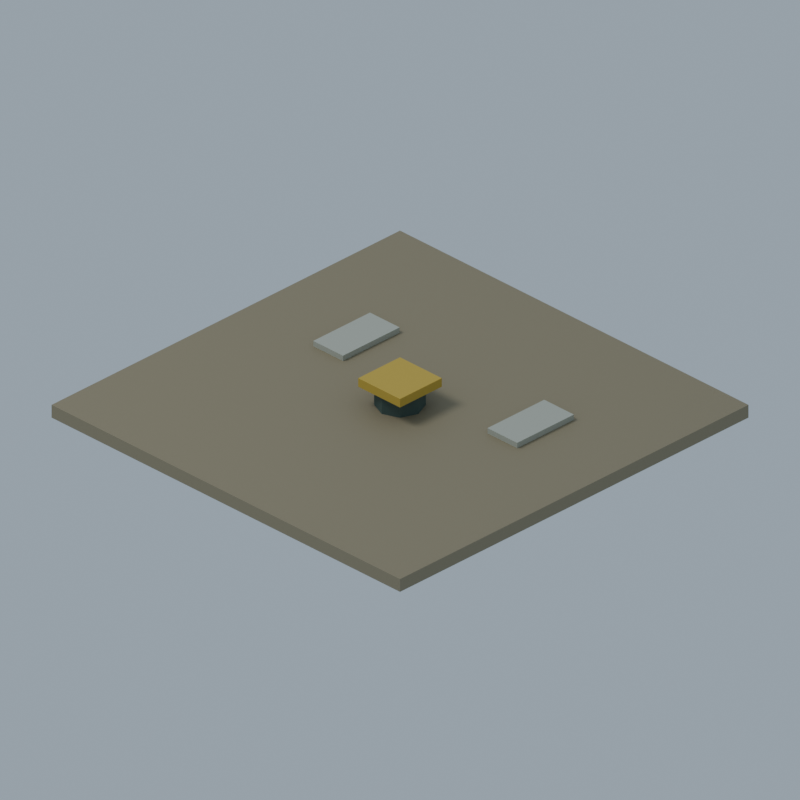 # Source: primary-tile-oil-02.blend  (saved by Blender 4.3.34; exported with 4.5.12 LTS)
import bpy
from mathutils import Matrix  # noqa: F401  (used for matrix-valued properties, if any)

bpy.ops.wm.read_factory_settings(use_empty=True)
scene = bpy.context.scene
scene.name = 'Scene'

# ---- materials (node trees are filled in below, after node groups)
mat_oilsoil = bpy.data.materials.new('oilsoil')
mat_steel = bpy.data.materials.new('steel')
mat_yellow = bpy.data.materials.new('yellow')
mat_stone = bpy.data.materials.new('stone')

# ---- material node trees
mat_oilsoil.use_nodes = True; mat_oilsoil.node_tree.nodes.clear()
_N = mat_oilsoil.node_tree.nodes; _L = mat_oilsoil.node_tree.links
n0 = _N.new('ShaderNodeBsdfPrincipled'); n0.name = 'Principled BSDF'; n0.location = (10, 300)
n0.inputs[0].default_value = (0.3419, 0.2961, 0.2016, 1.0)
n0.inputs[2].default_value = 0.65
n1 = _N.new('ShaderNodeOutputMaterial'); n1.name = 'Material Output'; n1.location = (300, 300)
_L.new(n0.outputs[0], n1.inputs[0])
n1.is_active_output = True
mat_steel.use_nodes = True; mat_steel.node_tree.nodes.clear()
_N = mat_steel.node_tree.nodes; _L = mat_steel.node_tree.links
n0 = _N.new('ShaderNodeBsdfPrincipled'); n0.name = 'Principled BSDF'; n0.location = (10, 300)
n0.inputs[0].default_value = (0.0999, 0.147, 0.1329, 1.0)
n0.inputs[2].default_value = 0.65
n1 = _N.new('ShaderNodeOutputMaterial'); n1.name = 'Material Output'; n1.location = (300, 300)
_L.new(n0.outputs[0], n1.inputs[0])
n1.is_active_output = True
mat_yellow.use_nodes = True; mat_yellow.node_tree.nodes.clear()
_N = mat_yellow.node_tree.nodes; _L = mat_yellow.node_tree.links
n0 = _N.new('ShaderNodeBsdfPrincipled'); n0.name = 'Principled BSDF'; n0.location = (10, 300)
n0.inputs[0].default_value = (0.624, 0.4564, 0.107, 1.0)
n0.inputs[2].default_value = 0.65
n1 = _N.new('ShaderNodeOutputMaterial'); n1.name = 'Material Output'; n1.location = (300, 300)
_L.new(n0.outputs[0], n1.inputs[0])
n1.is_active_output = True
mat_stone.use_nodes = True; mat_stone.node_tree.nodes.clear()
_N = mat_stone.node_tree.nodes; _L = mat_stone.node_tree.links
n0 = _N.new('ShaderNodeBsdfPrincipled'); n0.name = 'Principled BSDF'; n0.location = (10, 300)
n0.inputs[0].default_value = (0.5089, 0.521, 0.4508, 1.0)
n0.inputs[2].default_value = 0.65
n1 = _N.new('ShaderNodeOutputMaterial'); n1.name = 'Material Output'; n1.location = (300, 300)
_L.new(n0.outputs[0], n1.inputs[0])
n1.is_active_output = True

# ---- world
world_world = bpy.data.worlds.new('World'); scene.world = world_world
world_world.use_nodes = True; world_world.node_tree.nodes.clear()
_N = world_world.node_tree.nodes; _L = world_world.node_tree.links
n0 = _N.new('ShaderNodeBackground'); n0.name = 'Background'; n0.location = (10, 300)
n0.inputs[0].default_value = (0.55, 0.65, 0.75, 1.0)
n0.inputs[1].default_value = 0.55
n1 = _N.new('ShaderNodeOutputWorld'); n1.name = 'World Output'; n1.location = (300, 300)
_L.new(n0.outputs[0], n1.inputs[0])
n1.is_active_output = True

# ---- cameras
cam_camera = bpy.data.cameras.new('Camera')
cam_camera.type = 'ORTHO'
cam_camera.ortho_scale = 6.493

# ---- lights
light_area = bpy.data.lights.new('Area', 'AREA')
light_area.energy = 2800.0
light_area.shape = 'DISK'
light_area.size = 12.0
light_area.size_y = 1.0

# ---- meshes
me_tileground = bpy.data.meshes.new('TileGround')
me_tileground.from_pydata([(-2.0, -2.0, -0.06), (2.0, -2.0, -0.06), (2.0, 2.0, -0.06), (-2.0, 2.0, -0.06), (-2.0, -2.0, 0.06), (2.0, -2.0, 0.06), (2.0, 2.0, 0.06), (-2.0, 2.0, 0.06)], [], [(0, 3, 2, 1), (0, 1, 5, 4), (1, 2, 6, 5), (2, 3, 7, 6), (3, 0, 4, 7), (4, 5, 6, 7)])
me_tileground.materials.append(mat_oilsoil)
me_tileground.update()
me_cylinder = bpy.data.meshes.new('Cylinder')
me_cylinder.from_pydata([(0.0, 0.21, -0.09), (0.0, 0.21, 0.09), (0.1485, 0.1485, -0.09), (0.1485, 0.1485, 0.09), (0.21, 0.0, -0.09), (0.21, 0.0, 0.09), (0.1485, -0.1485, -0.09), (0.1485, -0.1485, 0.09), (0.0, -0.21, -0.09), (0.0, -0.21, 0.09), (-0.1485, -0.1485, -0.09), (-0.1485, -0.1485, 0.09), (-0.21, 0.0, -0.09), (-0.21, 0.0, 0.09), (-0.1485, 0.1485, -0.09), (-0.1485, 0.1485, 0.09)], [], [(0, 1, 3, 2), (2, 3, 5, 4), (4, 5, 7, 6), (6, 7, 9, 8), (8, 9, 11, 10), (10, 11, 13, 12), (3, 1, 15, 13, 11, 9, 7, 5), (12, 13, 15, 14), (14, 15, 1, 0), (0, 2, 4, 6, 8, 10, 12, 14)])
_uv = me_cylinder.uv_layers.new(name='UVMap')
_uv.uv.foreach_set('vector', [1.0, 0.5, 1.0, 1.0, 0.875, 1.0, 0.875, 0.5, 0.875, 0.5, 0.875, 1.0, 0.75, 1.0, 0.75, 0.5, 0.75, 0.5, 0.75, 1.0, 0.625, 1.0, 0.625, 0.5, 0.625, 0.5, 0.625, 1.0, 0.5, 1.0, 0.5, 0.5, 0.5, 0.5, 0.5, 1.0, 0.375, 1.0, 0.375, 0.5, 0.375, 0.5, 0.375, 1.0, 0.25, 1.0, 0.25, 0.5, 0.4197, 0.4197, 0.25, 0.49, 0.08029, 0.4197, 0.01, 0.25, 0.08029, 0.08029, 0.25, 0.01, 0.4197, 0.08029, 0.49, 0.25, 0.25, 0.5, 0.25, 1.0, 0.125, 1.0, 0.125, 0.5, 0.125, 0.5, 0.125, 1.0, 0.0, 1.0, 0.0, 0.5, 0.75, 0.49, 0.9197, 0.4197, 0.99, 0.25, 0.9197, 0.08029, 0.75, 0.01, 0.5803, 0.08029, 0.51, 0.25, 0.5803, 0.4197])
me_cylinder.materials.append(mat_steel)
me_cylinder.update()
me_wellcap = bpy.data.meshes.new('WellCap')
me_wellcap.from_pydata([(-0.24, -0.24, -0.04), (0.24, -0.24, -0.04), (0.24, 0.24, -0.04), (-0.24, 0.24, -0.04), (-0.24, -0.24, 0.04), (0.24, -0.24, 0.04), (0.24, 0.24, 0.04), (-0.24, 0.24, 0.04)], [], [(0, 3, 2, 1), (0, 1, 5, 4), (1, 2, 6, 5), (2, 3, 7, 6), (3, 0, 4, 7), (4, 5, 6, 7)])
me_wellcap.materials.append(mat_yellow)
me_wellcap.update()
me_disusedfooting = bpy.data.meshes.new('DisusedFooting')
me_disusedfooting.from_pydata([(-0.17, -0.325, -0.025), (0.17, -0.325, -0.025), (0.17, 0.325, -0.025), (-0.17, 0.325, -0.025), (-0.17, -0.325, 0.025), (0.17, -0.325, 0.025), (0.17, 0.325, 0.025), (-0.17, 0.325, 0.025)], [], [(0, 3, 2, 1), (0, 1, 5, 4), (1, 2, 6, 5), (2, 3, 7, 6), (3, 0, 4, 7), (4, 5, 6, 7)])
me_disusedfooting.materials.append(mat_stone)
me_disusedfooting.update()

# ---- objects
ob_tileground = bpy.data.objects.new('TileGround', me_tileground)
ob_cappedwell = bpy.data.objects.new('CappedWell', me_cylinder)
ob_wellcap = bpy.data.objects.new('WellCap', me_wellcap)
ob_disusedfooting = bpy.data.objects.new('DisusedFooting', me_disusedfooting)
ob_disusedfooting_001 = bpy.data.objects.new('DisusedFooting.001', me_disusedfooting)
ob_camera = bpy.data.objects.new('Camera', cam_camera)
ob_key = bpy.data.objects.new('Key', light_area)

# ---- transforms, parenting, visibility, modifiers, constraints
ob_tileground.location = (0.0, 0.0, -0.06)
ob_cappedwell.location = (0.0, 0.0, 0.09)
ob_wellcap.location = (0.0, 0.0, 0.21)
ob_disusedfooting.location = (-1.0, 0.5, 0.025)
ob_disusedfooting_001.location = (1.0, 0.5, 0.025)
ob_camera.location = (40.0, -40.0, 32.72)
ob_camera.rotation_euler = (1.047, -2.392e-08, 0.7854)
ob_key.location = (-12.0, -14.0, 28.0)
ob_key.rotation_euler = (0.5838, -7.718e-08, -0.7086)

# ---- collection membership
scene.collection.objects.link(ob_tileground)
scene.collection.objects.link(ob_cappedwell)
scene.collection.objects.link(ob_wellcap)
scene.collection.objects.link(ob_disusedfooting)
scene.collection.objects.link(ob_disusedfooting_001)
scene.collection.objects.link(ob_camera)
scene.collection.objects.link(ob_key)

# ---- scene / render settings (as saved in the file)
scene.camera = ob_camera
scene.frame_start = 1; scene.frame_end = 250; scene.frame_set(1)
scene.render.engine = 'CYCLES'
scene.render.resolution_x = 900
scene.render.resolution_y = 900
scene.render.film_transparent = True
scene.cycles.use_denoising = False
scene.cycles.samples = 48
scene.view_settings.look = 'AgX - Medium High Contrast'
bpy.context.view_layer.update()
